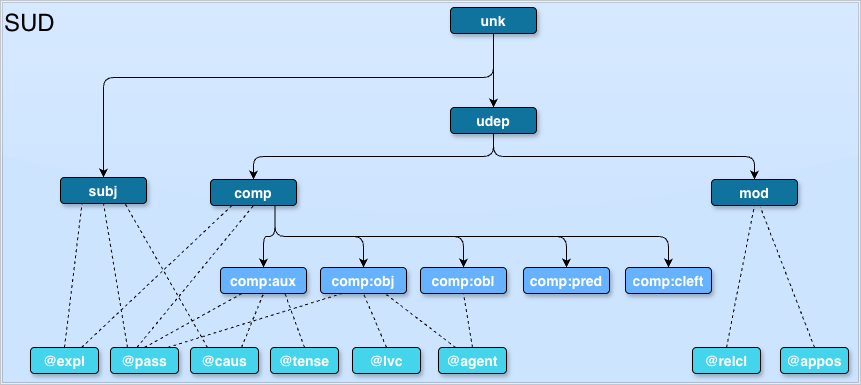

The diagram above was exported from draw.io. Its source (the exported page's mxGraphModel, read from the mxfile embedded in the PNG):
<mxGraphModel dx="1550" dy="1089" grid="1" gridSize="10" guides="1" tooltips="1" connect="1" arrows="1" fold="1" page="1" pageScale="1.5" pageWidth="1169" pageHeight="827" background="#ffffff" math="0" shadow="0">
  <root>
    <mxCell id="0" />
    <mxCell id="1" parent="0" />
    <mxCell id="BJafYr8KW9FpYlb-_F6j-113" parent="1" style="shape=ext;double=1;rounded=0;whiteSpace=wrap;html=1;strokeColor=#000000;fillColor=#75B6FF;opacity=20;glass=1;comic=0;shadow=0;align=left;verticalAlign=top;fontSize=24;" value="&lt;div style=&quot;text-align: left; font-size: 24px;&quot;&gt;&lt;span style=&quot;font-size: 24px;&quot;&gt;SUD&lt;/span&gt;&lt;/div&gt;&lt;div style=&quot;text-align: left; font-size: 24px;&quot;&gt;&lt;/div&gt;" vertex="1">
      <mxGeometry height="384" width="860" x="180" y="213" as="geometry" />
    </mxCell>
    <mxCell id="2" parent="1" style="rounded=1;fillColor=#10739E;strokeColor=#000000;shadow=1;gradientColor=none;fontStyle=1;fontColor=#FFFFFF;fontSize=14;" value="unk" vertex="1">
      <mxGeometry height="26" width="86" x="630" y="220" as="geometry" />
    </mxCell>
    <mxCell id="BJafYr8KW9FpYlb-_F6j-58" parent="1" style="rounded=1;fillColor=#10739E;strokeColor=#000000;shadow=1;gradientColor=none;fontStyle=1;fontColor=#FFFFFF;fontSize=14;" value="subj" vertex="1">
      <mxGeometry height="26" width="86" x="240" y="390" as="geometry" />
    </mxCell>
    <mxCell id="BJafYr8KW9FpYlb-_F6j-59" parent="1" style="rounded=1;fillColor=#10739E;strokeColor=#000000;shadow=1;gradientColor=none;fontStyle=1;fontColor=#FFFFFF;fontSize=14;" value="udep" vertex="1">
      <mxGeometry height="26" width="86" x="630" y="320" as="geometry" />
    </mxCell>
    <mxCell id="BJafYr8KW9FpYlb-_F6j-60" edge="1" parent="1" source="2" style="endArrow=classic;html=1;entryX=0.5;entryY=0;entryDx=0;entryDy=0;edgeStyle=orthogonalEdgeStyle;exitX=0.5;exitY=1;exitDx=0;exitDy=0;" target="BJafYr8KW9FpYlb-_F6j-59" value="">
      <mxGeometry height="50" relative="1" width="50" as="geometry">
        <Array as="points">
          <mxPoint x="673" y="310" />
          <mxPoint x="673" y="310" />
        </Array>
        <mxPoint x="719" y="280" as="sourcePoint" />
        <mxPoint x="567" y="324" as="targetPoint" />
      </mxGeometry>
    </mxCell>
    <mxCell id="BJafYr8KW9FpYlb-_F6j-69" parent="1" style="rounded=1;fillColor=#10739E;strokeColor=#000000;shadow=1;gradientColor=none;fontStyle=1;fontColor=#FFFFFF;fontSize=14;" value="comp" vertex="1">
      <mxGeometry height="26" width="86" x="390" y="392" as="geometry" />
    </mxCell>
    <mxCell id="BJafYr8KW9FpYlb-_F6j-73" parent="1" style="rounded=1;fillColor=#10739E;strokeColor=#000000;shadow=1;gradientColor=none;fontStyle=1;fontColor=#FFFFFF;fontSize=14;" value="mod" vertex="1">
      <mxGeometry height="26" width="86" x="891" y="392" as="geometry" />
    </mxCell>
    <mxCell id="BJafYr8KW9FpYlb-_F6j-81" edge="1" parent="1" source="BJafYr8KW9FpYlb-_F6j-59" style="endArrow=classic;html=1;exitX=0.5;exitY=1;exitDx=0;exitDy=0;entryX=0.5;entryY=0;entryDx=0;entryDy=0;edgeStyle=orthogonalEdgeStyle;" target="BJafYr8KW9FpYlb-_F6j-69" value="">
      <mxGeometry height="50" relative="1" width="50" as="geometry">
        <mxPoint x="407" y="510" as="sourcePoint" />
        <mxPoint x="457" y="460" as="targetPoint" />
      </mxGeometry>
    </mxCell>
    <mxCell id="BJafYr8KW9FpYlb-_F6j-82" edge="1" parent="1" source="BJafYr8KW9FpYlb-_F6j-59" style="endArrow=classic;html=1;exitX=0.5;exitY=1;exitDx=0;exitDy=0;entryX=0.5;entryY=0;entryDx=0;entryDy=0;edgeStyle=orthogonalEdgeStyle;" target="BJafYr8KW9FpYlb-_F6j-73" value="">
      <mxGeometry height="50" relative="1" width="50" as="geometry">
        <mxPoint x="407" y="510" as="sourcePoint" />
        <mxPoint x="457" y="460" as="targetPoint" />
      </mxGeometry>
    </mxCell>
    <mxCell id="BJafYr8KW9FpYlb-_F6j-83" parent="1" style="rounded=1;fillColor=#66B2FF;strokeColor=#000000;shadow=1;gradientColor=none;fontStyle=1;fontColor=#FFFFFF;fontSize=14;" value="comp:obl" vertex="1">
      <mxGeometry height="26" width="86" x="600" y="480" as="geometry" />
    </mxCell>
    <mxCell id="BJafYr8KW9FpYlb-_F6j-85" parent="1" style="rounded=1;fillColor=#66B2FF;strokeColor=#000000;shadow=1;gradientColor=none;fontStyle=1;fontColor=#FFFFFF;fontSize=14;" value="comp:pred" vertex="1">
      <mxGeometry height="26" width="86" x="703" y="480" as="geometry" />
    </mxCell>
    <mxCell id="BJafYr8KW9FpYlb-_F6j-86" parent="1" style="rounded=1;fillColor=#66B2FF;strokeColor=#000000;shadow=1;gradientColor=none;fontStyle=1;fontColor=#FFFFFF;fontSize=14;" value="comp:cleft" vertex="1">
      <mxGeometry height="26" width="86" x="805" y="480" as="geometry" />
    </mxCell>
    <mxCell id="BJafYr8KW9FpYlb-_F6j-88" parent="1" style="rounded=1;fillColor=#44D4EB;strokeColor=#000000;shadow=1;gradientColor=none;fontStyle=1;fontColor=#FFFFFF;fontSize=14;" value="@agent" vertex="1">
      <mxGeometry height="26" width="68" x="618" y="560" as="geometry" />
    </mxCell>
    <mxCell id="BJafYr8KW9FpYlb-_F6j-89" parent="1" style="rounded=1;fillColor=#44D4EB;strokeColor=#000000;shadow=1;gradientColor=none;fontStyle=1;fontColor=#FFFFFF;fontSize=14;" value="@lvc" vertex="1">
      <mxGeometry height="26" width="68" x="532" y="560" as="geometry" />
    </mxCell>
    <mxCell id="BJafYr8KW9FpYlb-_F6j-103" edge="1" parent="1" source="BJafYr8KW9FpYlb-_F6j-69" style="endArrow=classic;html=1;exitX=0.75;exitY=1;exitDx=0;exitDy=0;entryX=0.5;entryY=0;entryDx=0;entryDy=0;edgeStyle=orthogonalEdgeStyle;" target="BJafYr8KW9FpYlb-_F6j-86" value="">
      <mxGeometry height="50" relative="1" width="50" as="geometry">
        <mxPoint x="402" y="660" as="sourcePoint" />
        <mxPoint x="452" y="610" as="targetPoint" />
      </mxGeometry>
    </mxCell>
    <mxCell id="BJafYr8KW9FpYlb-_F6j-104" edge="1" parent="1" source="BJafYr8KW9FpYlb-_F6j-69" style="endArrow=classic;html=1;exitX=0.75;exitY=1;exitDx=0;exitDy=0;entryX=0.5;entryY=0;entryDx=0;entryDy=0;edgeStyle=orthogonalEdgeStyle;" target="BJafYr8KW9FpYlb-_F6j-85" value="">
      <mxGeometry height="50" relative="1" width="50" as="geometry">
        <mxPoint x="649" y="436" as="sourcePoint" />
        <mxPoint x="500" y="490" as="targetPoint" />
      </mxGeometry>
    </mxCell>
    <mxCell id="BJafYr8KW9FpYlb-_F6j-105" edge="1" parent="1" source="BJafYr8KW9FpYlb-_F6j-69" style="endArrow=classic;html=1;exitX=0.75;exitY=1;exitDx=0;exitDy=0;entryX=0.5;entryY=0;entryDx=0;entryDy=0;edgeStyle=orthogonalEdgeStyle;" target="BJafYr8KW9FpYlb-_F6j-83" value="">
      <mxGeometry height="50" relative="1" width="50" as="geometry">
        <mxPoint x="524" y="446" as="sourcePoint" />
        <mxPoint x="375" y="500" as="targetPoint" />
      </mxGeometry>
    </mxCell>
    <mxCell id="BJafYr8KW9FpYlb-_F6j-121" edge="1" parent="1" source="BJafYr8KW9FpYlb-_F6j-88" style="endArrow=none;dashed=1;html=1;fontSize=24;entryX=0.75;entryY=1;entryDx=0;entryDy=0;exitX=0.25;exitY=0;exitDx=0;exitDy=0;" target="IAI4g1nx9SuZOf9ugotO-2" value="">
      <mxGeometry height="50" relative="1" width="50" as="geometry">
        <mxPoint x="390" y="570" as="sourcePoint" />
        <mxPoint x="500" y="516" as="targetPoint" />
      </mxGeometry>
    </mxCell>
    <mxCell id="BJafYr8KW9FpYlb-_F6j-122" edge="1" parent="1" source="BJafYr8KW9FpYlb-_F6j-89" style="endArrow=none;dashed=1;html=1;fontSize=24;exitX=0.5;exitY=0;exitDx=0;exitDy=0;entryX=0.5;entryY=1;entryDx=0;entryDy=0;" target="IAI4g1nx9SuZOf9ugotO-2" value="">
      <mxGeometry height="50" relative="1" width="50" as="geometry">
        <mxPoint x="590" y="561" as="sourcePoint" />
        <mxPoint x="590" y="506" as="targetPoint" />
      </mxGeometry>
    </mxCell>
    <mxCell id="BJafYr8KW9FpYlb-_F6j-124" edge="1" parent="1" source="BJafYr8KW9FpYlb-_F6j-88" style="endArrow=none;dashed=1;html=1;fontSize=24;exitX=0.5;exitY=0;exitDx=0;exitDy=0;entryX=0.5;entryY=1;entryDx=0;entryDy=0;" target="BJafYr8KW9FpYlb-_F6j-83" value="">
      <mxGeometry height="50" relative="1" width="50" as="geometry">
        <mxPoint x="420" y="600" as="sourcePoint" />
        <mxPoint x="706" y="509" as="targetPoint" />
      </mxGeometry>
    </mxCell>
    <mxCell id="DW7-9-Qvu8CODxxC_WRJ-2" parent="1" style="rounded=1;fillColor=#44D4EB;strokeColor=#000000;shadow=1;gradientColor=none;fontStyle=1;fontColor=#FFFFFF;fontSize=14;" value="@pass" vertex="1">
      <mxGeometry height="26" width="68" x="290" y="560" as="geometry" />
    </mxCell>
    <mxCell id="DW7-9-Qvu8CODxxC_WRJ-3" parent="1" style="rounded=1;fillColor=#44D4EB;strokeColor=#000000;shadow=1;gradientColor=none;fontStyle=1;fontColor=#FFFFFF;fontSize=14;" value="@caus" vertex="1">
      <mxGeometry height="26" width="68" x="370" y="560" as="geometry" />
    </mxCell>
    <mxCell id="DW7-9-Qvu8CODxxC_WRJ-5" edge="1" parent="1" source="DW7-9-Qvu8CODxxC_WRJ-2" style="endArrow=none;dashed=1;html=1;fontSize=24;entryX=0.25;entryY=1;entryDx=0;entryDy=0;exitX=0.5;exitY=0;exitDx=0;exitDy=0;" target="oS7zL3N4X74ooPgfppgv-4" value="">
      <mxGeometry height="50" relative="1" width="50" as="geometry">
        <mxPoint x="590" y="570" as="sourcePoint" />
        <mxPoint x="516" y="515" as="targetPoint" />
      </mxGeometry>
    </mxCell>
    <mxCell id="DW7-9-Qvu8CODxxC_WRJ-6" edge="1" parent="1" source="DW7-9-Qvu8CODxxC_WRJ-3" style="endArrow=none;dashed=1;html=1;fontSize=24;entryX=0.5;entryY=1;entryDx=0;entryDy=0;exitX=0.75;exitY=0;exitDx=0;exitDy=0;" target="oS7zL3N4X74ooPgfppgv-4" value="">
      <mxGeometry height="50" relative="1" width="50" as="geometry">
        <mxPoint x="704" y="570" as="sourcePoint" />
        <mxPoint x="699" y="516" as="targetPoint" />
      </mxGeometry>
    </mxCell>
    <mxCell id="oS7zL3N4X74ooPgfppgv-4" parent="1" style="rounded=1;fillColor=#66B2FF;strokeColor=#000000;shadow=1;gradientColor=none;fontStyle=1;fontColor=#FFFFFF;fontSize=14;" value="comp:aux" vertex="1">
      <mxGeometry height="26" width="86" x="400" y="480" as="geometry" />
    </mxCell>
    <mxCell id="oS7zL3N4X74ooPgfppgv-5" edge="1" parent="1" source="BJafYr8KW9FpYlb-_F6j-69" style="endArrow=classic;html=1;exitX=0.75;exitY=1;exitDx=0;exitDy=0;entryX=0.5;entryY=0;entryDx=0;entryDy=0;edgeStyle=orthogonalEdgeStyle;" target="oS7zL3N4X74ooPgfppgv-4" value="">
      <mxGeometry height="50" relative="1" width="50" as="geometry">
        <mxPoint x="702" y="436" as="sourcePoint" />
        <mxPoint x="752" y="490" as="targetPoint" />
      </mxGeometry>
    </mxCell>
    <mxCell id="IAI4g1nx9SuZOf9ugotO-2" parent="1" style="rounded=1;fillColor=#66B2FF;strokeColor=#000000;shadow=1;gradientColor=none;fontStyle=1;fontColor=#FFFFFF;fontSize=14;" value="comp:obj" vertex="1">
      <mxGeometry height="26" width="86" x="500" y="480" as="geometry" />
    </mxCell>
    <mxCell id="IAI4g1nx9SuZOf9ugotO-3" edge="1" parent="1" source="BJafYr8KW9FpYlb-_F6j-69" style="endArrow=classic;html=1;entryX=0.5;entryY=0;entryDx=0;entryDy=0;edgeStyle=orthogonalEdgeStyle;exitX=0.75;exitY=1;exitDx=0;exitDy=0;" target="IAI4g1nx9SuZOf9ugotO-2" value="">
      <mxGeometry height="50" relative="1" width="50" as="geometry">
        <mxPoint x="649" y="436" as="sourcePoint" />
        <mxPoint x="804" y="490" as="targetPoint" />
      </mxGeometry>
    </mxCell>
    <mxCell id="tlhwlNTokf7HbB25t9GN-3" parent="1" style="rounded=1;fillColor=#44D4EB;strokeColor=#000000;shadow=1;gradientColor=none;fontStyle=1;fontColor=#FFFFFF;fontSize=14;" value="@relcl" vertex="1">
      <mxGeometry height="26" width="68" x="872" y="560" as="geometry" />
    </mxCell>
    <mxCell id="tlhwlNTokf7HbB25t9GN-7" edge="1" parent="1" source="tlhwlNTokf7HbB25t9GN-3" style="endArrow=none;dashed=1;html=1;entryX=0.5;entryY=1;entryDx=0;entryDy=0;exitX=0.5;exitY=0;exitDx=0;exitDy=0;" target="BJafYr8KW9FpYlb-_F6j-73" value="">
      <mxGeometry height="50" relative="1" width="50" as="geometry">
        <mxPoint x="257" y="550" as="sourcePoint" />
        <mxPoint x="237" y="630" as="targetPoint" />
      </mxGeometry>
    </mxCell>
    <mxCell id="tlhwlNTokf7HbB25t9GN-10" parent="1" style="rounded=1;fillColor=#44D4EB;strokeColor=#000000;shadow=1;gradientColor=none;fontStyle=1;fontColor=#FFFFFF;fontSize=14;" value="@tense" vertex="1">
      <mxGeometry height="26" width="68" x="450" y="560" as="geometry" />
    </mxCell>
    <mxCell id="tlhwlNTokf7HbB25t9GN-11" edge="1" parent="1" source="tlhwlNTokf7HbB25t9GN-10" style="endArrow=none;dashed=1;html=1;entryX=0.75;entryY=1;entryDx=0;entryDy=0;exitX=0.5;exitY=0;exitDx=0;exitDy=0;" target="oS7zL3N4X74ooPgfppgv-4" value="">
      <mxGeometry height="50" relative="1" width="50" as="geometry">
        <mxPoint x="210" y="680" as="sourcePoint" />
        <mxPoint x="260" y="630" as="targetPoint" />
      </mxGeometry>
    </mxCell>
    <mxCell id="031SFzblEUgfxwM-bGQQ-3" edge="1" parent="1" source="DW7-9-Qvu8CODxxC_WRJ-2" style="endArrow=none;dashed=1;html=1;fontSize=24;entryX=0.25;entryY=1;entryDx=0;entryDy=0;exitX=0.84;exitY=0;exitDx=0;exitDy=0;exitPerimeter=0;" target="IAI4g1nx9SuZOf9ugotO-2" value="">
      <mxGeometry height="50" relative="1" width="50" as="geometry">
        <mxPoint x="673" y="569" as="sourcePoint" />
        <mxPoint x="909" y="516" as="targetPoint" />
      </mxGeometry>
    </mxCell>
    <mxCell id="031SFzblEUgfxwM-bGQQ-5" edge="1" parent="1" source="DW7-9-Qvu8CODxxC_WRJ-3" style="endArrow=none;dashed=1;html=1;fontSize=24;entryX=0.75;entryY=1;entryDx=0;entryDy=0;exitX=0.25;exitY=0;exitDx=0;exitDy=0;" target="BJafYr8KW9FpYlb-_F6j-58" value="">
      <mxGeometry height="50" relative="1" width="50" as="geometry">
        <mxPoint x="1090" y="550" as="sourcePoint" />
        <mxPoint x="944" y="516" as="targetPoint" />
      </mxGeometry>
    </mxCell>
    <mxCell id="031SFzblEUgfxwM-bGQQ-6" edge="1" parent="1" source="DW7-9-Qvu8CODxxC_WRJ-2" style="endArrow=none;dashed=1;html=1;fontSize=24;entryX=0.5;entryY=1;entryDx=0;entryDy=0;exitX=0.25;exitY=0;exitDx=0;exitDy=0;" target="BJafYr8KW9FpYlb-_F6j-58" value="">
      <mxGeometry height="50" relative="1" width="50" as="geometry">
        <mxPoint x="331" y="560" as="sourcePoint" />
        <mxPoint x="1083" y="356" as="targetPoint" />
      </mxGeometry>
    </mxCell>
    <mxCell id="031SFzblEUgfxwM-bGQQ-7" parent="1" style="rounded=1;fillColor=#44D4EB;strokeColor=#000000;shadow=1;gradientColor=none;fontStyle=1;fontColor=#FFFFFF;fontSize=14;" value="@expl" vertex="1">
      <mxGeometry height="26" width="68" x="210" y="560" as="geometry" />
    </mxCell>
    <mxCell id="031SFzblEUgfxwM-bGQQ-8" edge="1" parent="1" source="031SFzblEUgfxwM-bGQQ-7" style="endArrow=none;dashed=1;html=1;fontSize=24;entryX=0.25;entryY=1;entryDx=0;entryDy=0;exitX=0.5;exitY=0;exitDx=0;exitDy=0;" target="BJafYr8KW9FpYlb-_F6j-58" value="">
      <mxGeometry height="50" relative="1" width="50" as="geometry">
        <mxPoint x="1100" y="567" as="sourcePoint" />
        <mxPoint x="1083" y="356" as="targetPoint" />
      </mxGeometry>
    </mxCell>
    <mxCell id="031SFzblEUgfxwM-bGQQ-9" edge="1" parent="1" source="031SFzblEUgfxwM-bGQQ-7" style="endArrow=none;dashed=1;html=1;fontSize=24;entryX=0.25;entryY=1;entryDx=0;entryDy=0;exitX=0.75;exitY=0;exitDx=0;exitDy=0;" target="BJafYr8KW9FpYlb-_F6j-69" value="">
      <mxGeometry height="50" relative="1" width="50" as="geometry">
        <mxPoint x="1174" y="570" as="sourcePoint" />
        <mxPoint x="1096" y="356" as="targetPoint" />
      </mxGeometry>
    </mxCell>
    <mxCell id="031SFzblEUgfxwM-bGQQ-10" edge="1" parent="1" source="DW7-9-Qvu8CODxxC_WRJ-2" style="endArrow=none;dashed=1;html=1;fontSize=24;entryX=0.5;entryY=1;entryDx=0;entryDy=0;exitX=0.388;exitY=0;exitDx=0;exitDy=0;exitPerimeter=0;" target="BJafYr8KW9FpYlb-_F6j-69" value="">
      <mxGeometry height="50" relative="1" width="50" as="geometry">
        <mxPoint x="1055" y="561" as="sourcePoint" />
        <mxPoint x="986" y="429" as="targetPoint" />
      </mxGeometry>
    </mxCell>
    <mxCell id="031SFzblEUgfxwM-bGQQ-12" edge="1" parent="1" source="2" style="endArrow=classic;html=1;entryX=0.5;entryY=0;entryDx=0;entryDy=0;edgeStyle=orthogonalEdgeStyle;exitX=0.5;exitY=1;exitDx=0;exitDy=0;" target="BJafYr8KW9FpYlb-_F6j-58" value="">
      <mxGeometry height="50" relative="1" width="50" as="geometry">
        <Array as="points">
          <mxPoint x="673" y="290" />
          <mxPoint x="283" y="290" />
        </Array>
        <mxPoint x="620" y="276" as="sourcePoint" />
        <mxPoint x="577" y="330" as="targetPoint" />
      </mxGeometry>
    </mxCell>
    <mxCell id="OcpVMryed83_Tq77cmPI-3" parent="1" style="rounded=1;fillColor=#44D4EB;strokeColor=#000000;shadow=1;gradientColor=none;fontStyle=1;fontColor=#FFFFFF;fontSize=14;" value="@appos" vertex="1">
      <mxGeometry height="26" width="68" x="960" y="560" as="geometry" />
    </mxCell>
    <mxCell id="OcpVMryed83_Tq77cmPI-4" edge="1" parent="1" source="OcpVMryed83_Tq77cmPI-3" style="endArrow=none;dashed=1;html=1;exitX=0.5;exitY=0;exitDx=0;exitDy=0;" value="">
      <mxGeometry height="50" relative="1" width="50" as="geometry">
        <mxPoint x="950" y="642" as="sourcePoint" />
        <mxPoint x="940" y="420" as="targetPoint" />
      </mxGeometry>
    </mxCell>
  </root>
</mxGraphModel>